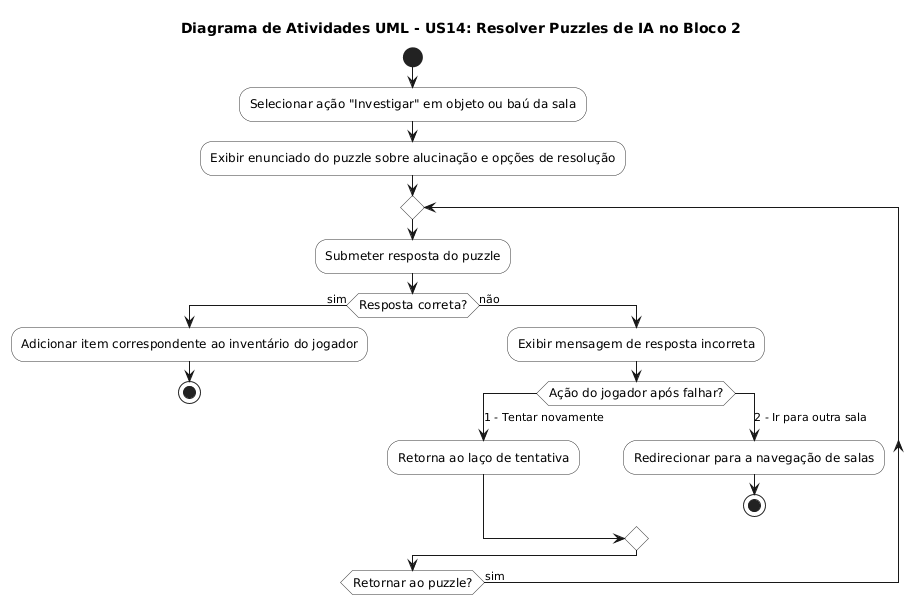

The diagram above was rendered by PlantUML. Its source (embedded in the PNG):
@startuml
skinparam ActivityFontSize 12
skinparam ActivityBorderColor #333333
skinparam ActivityBackgroundColor #FFFFFF

title Diagrama de Atividades UML - US14: Resolver Puzzles de IA no Bloco 2

start

:Selecionar ação "Investigar" em objeto ou baú da sala;
:Exibir enunciado do puzzle sobre alucinação e opções de resolução;

repeat
  :Submeter resposta do puzzle;
  
  if (Resposta correta?) then (sim)
    :Adicionar item correspondente ao inventário do jogador;
    stop
  else (não)
    :Exibir mensagem de resposta incorreta;
    
    switch (Ação do jogador após falhar?)
    case (1 - Tentar novamente)
      :Retorna ao laço de tentativa;
    case (2 - Ir para outra sala)
      :Redirecionar para a navegação de salas;
      stop
    endswitch
  endif

repeat while (Retornar ao puzzle?) is (sim)
@endl